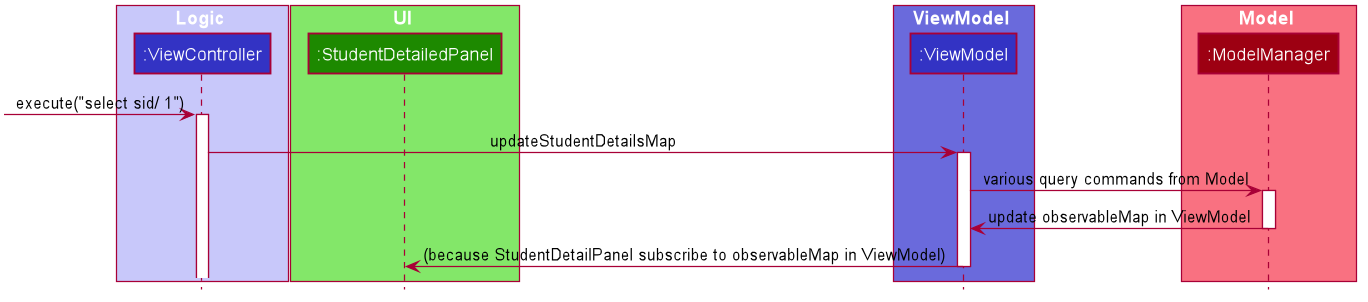

The diagram above was rendered by PlantUML. Its source (embedded in the PNG):
@startuml








skinparam BackgroundColor #FFFFFFF

skinparam Shadowing false

skinparam Class {
    FontColor #FFFFFF
    BorderThickness 1
    BorderColor #FFFFFF
    StereotypeFontColor #FFFFFF
    FontName Arial
}

skinparam Actor {
    BorderColor #000000
    Color #000000
    FontName Arial
}

skinparam Sequence {
    MessageAlign center
    BoxFontSize 15
    BoxPadding 0
    BoxFontColor #FFFFFF
    FontName Arial
}

skinparam Participant {
    FontColor #FFFFFFF
    Padding 20
}

skinparam MinClassWidth 50
skinparam ParticipantPadding 10
skinparam Shadowing false
skinparam DefaultTextAlignment center
skinparam packageStyle Rectangle

hide footbox
hide members
hide circle


box Logic #C8C8FA
participant ":ViewController" as ViewController #3333C4
end box

box UI #83E769
participant ":StudentDetailedPanel" as StudentDetailedPanel #1D8900
end box

box ViewModel #6A6ADC
participant ":ViewModel" as ViewModel #3333C4
end box

box Model #F97181
participant ":ModelManager" as ModelManager #9D0012
end box

[-> ViewController : execute("select sid/ 1")
activate ViewController

ViewController -> ViewModel : updateStudentDetailsMap
activate ViewModel

ViewModel -> ModelManager : various query commands from Model
activate ModelManager

ModelManager -> ViewModel : update observableMap in ViewModel
deactivate ModelManager

ViewModel -> StudentDetailedPanel : (because StudentDetailPanel subscribe to observableMap in ViewModel)
deactivate ViewModel

@enduml